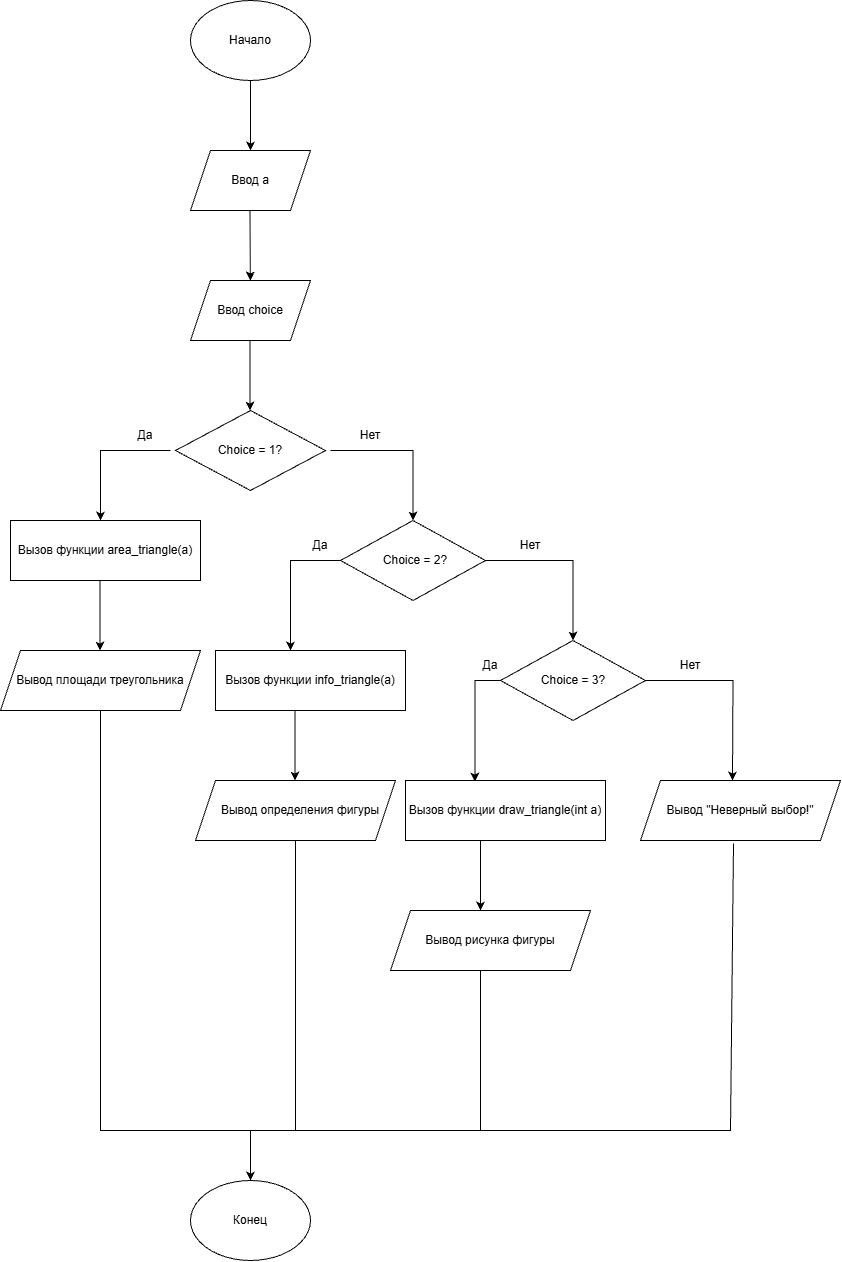

The diagram above was exported from draw.io. Its source (the exported page's mxGraphModel, read from the mxfile embedded in the PNG):
<mxGraphModel dx="925" dy="945" grid="1" gridSize="10" guides="1" tooltips="1" connect="1" arrows="1" fold="1" page="1" pageScale="1" pageWidth="850" pageHeight="1100" math="0" shadow="0">
  <root>
    <mxCell id="0" />
    <mxCell id="1" parent="0" />
    <mxCell id="_gXvUQTpkkzHbGkkQkW_-1" parent="1" style="ellipse;whiteSpace=wrap;html=1;shapeInside=1;" value="" vertex="1">
      <mxGeometry height="80" width="120" x="340" y="10" as="geometry" />
    </mxCell>
    <mxCell id="_gXvUQTpkkzHbGkkQkW_-2" parent="1" style="text;html=1;whiteSpace=wrap;strokeColor=none;fillColor=none;align=center;verticalAlign=middle;rounded=0;autosize=1;resizable=0;" value="Начало" vertex="1">
      <mxGeometry height="30" width="70" x="365" y="35" as="geometry" />
    </mxCell>
    <mxCell id="_gXvUQTpkkzHbGkkQkW_-3" parent="1" style="shape=parallelogram;perimeter=parallelogramPerimeter;whiteSpace=wrap;html=1;shapeInside=1;fixedSize=1;" value="" vertex="1">
      <mxGeometry height="60" width="120" x="340" y="160" as="geometry" />
    </mxCell>
    <mxCell id="_gXvUQTpkkzHbGkkQkW_-4" parent="1" style="text;html=1;whiteSpace=wrap;strokeColor=none;fillColor=none;align=center;verticalAlign=middle;rounded=0;autosize=1;resizable=0;" value="Ввод a" vertex="1">
      <mxGeometry height="30" width="60" x="370" y="175" as="geometry" />
    </mxCell>
    <mxCell id="_gXvUQTpkkzHbGkkQkW_-5" edge="1" parent="1" source="_gXvUQTpkkzHbGkkQkW_-1" style="endArrow=classic;html=1;rounded=0;exitX=0.5;exitY=1;exitDx=0;exitDy=0;" value="">
      <mxGeometry height="50" relative="1" width="50" as="geometry">
        <mxPoint x="425" y="213" as="sourcePoint" />
        <mxPoint x="400" y="160" as="targetPoint" />
      </mxGeometry>
    </mxCell>
    <mxCell id="_gXvUQTpkkzHbGkkQkW_-6" edge="1" parent="1" style="endArrow=classic;html=1;rounded=0;exitX=0.5;exitY=1;exitDx=0;exitDy=0;" target="_gXvUQTpkkzHbGkkQkW_-7" value="">
      <mxGeometry height="50" relative="1" width="50" as="geometry">
        <mxPoint x="399.5" y="220" as="sourcePoint" />
        <mxPoint x="399.5" y="290" as="targetPoint" />
      </mxGeometry>
    </mxCell>
    <mxCell id="_gXvUQTpkkzHbGkkQkW_-7" parent="1" style="shape=parallelogram;perimeter=parallelogramPerimeter;whiteSpace=wrap;html=1;shapeInside=1;fixedSize=1;" value="" vertex="1">
      <mxGeometry height="60" width="120" x="340" y="290" as="geometry" />
    </mxCell>
    <mxCell id="_gXvUQTpkkzHbGkkQkW_-8" parent="1" style="text;html=1;whiteSpace=wrap;strokeColor=none;fillColor=none;align=center;verticalAlign=middle;rounded=0;autosize=1;resizable=0;" value="Ввод choice" vertex="1">
      <mxGeometry height="30" width="90" x="355" y="305" as="geometry" />
    </mxCell>
    <mxCell id="_gXvUQTpkkzHbGkkQkW_-9" edge="1" parent="1" style="endArrow=classic;html=1;rounded=0;exitX=0.5;exitY=1;exitDx=0;exitDy=0;" value="">
      <mxGeometry height="50" relative="1" width="50" as="geometry">
        <mxPoint x="399.5" y="350" as="sourcePoint" />
        <mxPoint x="399.5" y="420" as="targetPoint" />
      </mxGeometry>
    </mxCell>
    <mxCell id="_gXvUQTpkkzHbGkkQkW_-10" parent="1" style="rhombus;whiteSpace=wrap;html=1;shapeInside=1;" value="" vertex="1">
      <mxGeometry height="80" width="150" x="325" y="420" as="geometry" />
    </mxCell>
    <mxCell id="_gXvUQTpkkzHbGkkQkW_-11" parent="1" style="text;html=1;whiteSpace=wrap;strokeColor=none;fillColor=none;align=center;verticalAlign=middle;rounded=0;autosize=1;resizable=0;" value="Choice = 1?" vertex="1">
      <mxGeometry height="30" width="90" x="355" y="445" as="geometry" />
    </mxCell>
    <mxCell id="_gXvUQTpkkzHbGkkQkW_-12" edge="1" parent="1" style="endArrow=classic;html=1;rounded=0;" value="">
      <mxGeometry height="50" relative="1" width="50" as="geometry">
        <Array as="points">
          <mxPoint x="250" y="460" />
        </Array>
        <mxPoint x="320" y="460" as="sourcePoint" />
        <mxPoint x="250" y="530" as="targetPoint" />
      </mxGeometry>
    </mxCell>
    <mxCell id="_gXvUQTpkkzHbGkkQkW_-13" parent="1" style="text;html=1;whiteSpace=wrap;strokeColor=none;fillColor=none;align=center;verticalAlign=middle;rounded=0;autosize=1;resizable=0;" value="Да" vertex="1">
      <mxGeometry height="30" width="40" x="275" y="430" as="geometry" />
    </mxCell>
    <mxCell id="_gXvUQTpkkzHbGkkQkW_-14" parent="1" style="rounded=0;whiteSpace=wrap;html=1;" value="" vertex="1">
      <mxGeometry height="60" width="190" x="160" y="530" as="geometry" />
    </mxCell>
    <mxCell id="_gXvUQTpkkzHbGkkQkW_-15" parent="1" style="text;html=1;whiteSpace=wrap;strokeColor=none;fillColor=none;align=center;verticalAlign=middle;rounded=0;autosize=1;resizable=0;" value="Вызов функции area_triangle(a)" vertex="1">
      <mxGeometry height="30" width="200" x="155" y="545" as="geometry" />
    </mxCell>
    <mxCell id="_gXvUQTpkkzHbGkkQkW_-16" parent="1" style="shape=parallelogram;perimeter=parallelogramPerimeter;whiteSpace=wrap;html=1;shapeInside=1;fixedSize=1;" value="" vertex="1">
      <mxGeometry height="60" width="200" x="150" y="660" as="geometry" />
    </mxCell>
    <mxCell id="_gXvUQTpkkzHbGkkQkW_-17" edge="1" parent="1" style="endArrow=classic;html=1;rounded=0;exitX=0.5;exitY=1;exitDx=0;exitDy=0;" value="">
      <mxGeometry height="50" relative="1" width="50" as="geometry">
        <mxPoint x="249.5" y="590" as="sourcePoint" />
        <mxPoint x="249.5" y="660" as="targetPoint" />
      </mxGeometry>
    </mxCell>
    <mxCell id="_gXvUQTpkkzHbGkkQkW_-18" parent="1" style="text;html=1;whiteSpace=wrap;strokeColor=none;fillColor=none;align=center;verticalAlign=middle;rounded=0;autosize=1;resizable=0;" value="Вывод площади треугольника" vertex="1">
      <mxGeometry height="30" width="190" x="155" y="675" as="geometry" />
    </mxCell>
    <mxCell id="_gXvUQTpkkzHbGkkQkW_-20" edge="1" parent="1" style="endArrow=classic;html=1;rounded=0;entryX=0.5;entryY=0;entryDx=0;entryDy=0;" target="_gXvUQTpkkzHbGkkQkW_-21" value="">
      <mxGeometry height="50" relative="1" width="50" x="-0.1082" as="geometry">
        <Array as="points">
          <mxPoint x="562.5" y="460" />
        </Array>
        <mxPoint x="480" y="460" as="sourcePoint" />
        <mxPoint x="580" y="490" as="targetPoint" />
      </mxGeometry>
    </mxCell>
    <mxCell id="_gXvUQTpkkzHbGkkQkW_-21" parent="1" style="rhombus;whiteSpace=wrap;html=1;shapeInside=1;" value="" vertex="1">
      <mxGeometry height="80" width="145" x="490" y="530" as="geometry" />
    </mxCell>
    <mxCell id="_gXvUQTpkkzHbGkkQkW_-22" parent="1" style="text;html=1;whiteSpace=wrap;strokeColor=none;fillColor=none;align=center;verticalAlign=middle;rounded=0;autosize=1;resizable=0;" value="Choice = 2?" vertex="1">
      <mxGeometry height="30" width="90" x="520" y="555" as="geometry" />
    </mxCell>
    <mxCell id="_gXvUQTpkkzHbGkkQkW_-23" edge="1" parent="1" style="endArrow=classic;html=1;rounded=0;" value="">
      <mxGeometry height="50" relative="1" width="50" as="geometry">
        <Array as="points">
          <mxPoint x="440" y="570" />
        </Array>
        <mxPoint x="490" y="570" as="sourcePoint" />
        <mxPoint x="440" y="660" as="targetPoint" />
      </mxGeometry>
    </mxCell>
    <mxCell id="_gXvUQTpkkzHbGkkQkW_-24" parent="1" style="rounded=0;whiteSpace=wrap;html=1;" value="" vertex="1">
      <mxGeometry height="60" width="190" x="365" y="660" as="geometry" />
    </mxCell>
    <mxCell id="_gXvUQTpkkzHbGkkQkW_-25" parent="1" style="text;html=1;whiteSpace=wrap;strokeColor=none;fillColor=none;align=center;verticalAlign=middle;rounded=0;autosize=1;resizable=0;" value="Вызов функции info_triangle(a)" vertex="1">
      <mxGeometry height="30" width="190" x="365" y="675" as="geometry" />
    </mxCell>
    <mxCell id="_gXvUQTpkkzHbGkkQkW_-26" parent="1" style="shape=parallelogram;perimeter=parallelogramPerimeter;whiteSpace=wrap;html=1;shapeInside=1;fixedSize=1;" value="" vertex="1">
      <mxGeometry height="60" width="200" x="345" y="790" as="geometry" />
    </mxCell>
    <mxCell id="_gXvUQTpkkzHbGkkQkW_-27" edge="1" parent="1" style="endArrow=classic;html=1;rounded=0;exitX=0.5;exitY=1;exitDx=0;exitDy=0;" value="">
      <mxGeometry height="50" relative="1" width="50" as="geometry">
        <mxPoint x="444.5" y="720" as="sourcePoint" />
        <mxPoint x="444.5" y="790" as="targetPoint" />
      </mxGeometry>
    </mxCell>
    <mxCell id="_gXvUQTpkkzHbGkkQkW_-28" parent="1" style="text;html=1;whiteSpace=wrap;strokeColor=none;fillColor=none;align=center;verticalAlign=middle;rounded=0;autosize=1;resizable=0;" value="Вывод определения фигуры" vertex="1">
      <mxGeometry height="30" width="180" x="360" y="805" as="geometry" />
    </mxCell>
    <mxCell id="_gXvUQTpkkzHbGkkQkW_-29" edge="1" parent="1" style="endArrow=classic;html=1;rounded=0;entryX=0.5;entryY=0;entryDx=0;entryDy=0;" target="_gXvUQTpkkzHbGkkQkW_-33" value="">
      <mxGeometry height="50" relative="1" width="50" x="-0.1365" as="geometry">
        <Array as="points">
          <mxPoint x="722.5" y="570" />
        </Array>
        <mxPoint x="635" y="570" as="sourcePoint" />
        <mxPoint x="718" y="640" as="targetPoint" />
      </mxGeometry>
    </mxCell>
    <mxCell id="_gXvUQTpkkzHbGkkQkW_-30" parent="1" style="text;html=1;whiteSpace=wrap;strokeColor=none;fillColor=none;align=center;verticalAlign=middle;rounded=0;autosize=1;resizable=0;" value="Да" vertex="1">
      <mxGeometry height="30" width="40" x="450" y="540" as="geometry" />
    </mxCell>
    <mxCell id="_gXvUQTpkkzHbGkkQkW_-31" parent="1" style="text;html=1;whiteSpace=wrap;strokeColor=none;fillColor=none;align=center;verticalAlign=middle;rounded=0;autosize=1;resizable=0;" value="Нет" vertex="1">
      <mxGeometry height="30" width="40" x="500" y="430" as="geometry" />
    </mxCell>
    <mxCell id="_gXvUQTpkkzHbGkkQkW_-32" parent="1" style="text;html=1;whiteSpace=wrap;strokeColor=none;fillColor=none;align=center;verticalAlign=middle;rounded=0;autosize=1;resizable=0;" value="Нет" vertex="1">
      <mxGeometry height="30" width="40" x="660" y="540" as="geometry" />
    </mxCell>
    <mxCell id="_gXvUQTpkkzHbGkkQkW_-33" parent="1" style="rhombus;whiteSpace=wrap;html=1;shapeInside=1;" value="" vertex="1">
      <mxGeometry height="80" width="145" x="650" y="650" as="geometry" />
    </mxCell>
    <mxCell id="_gXvUQTpkkzHbGkkQkW_-34" parent="1" style="text;html=1;whiteSpace=wrap;strokeColor=none;fillColor=none;align=center;verticalAlign=middle;rounded=0;autosize=1;resizable=0;" value="Choice = 3?" vertex="1">
      <mxGeometry height="30" width="90" x="677.5" y="675" as="geometry" />
    </mxCell>
    <mxCell id="_gXvUQTpkkzHbGkkQkW_-35" edge="1" parent="1" style="endArrow=classic;html=1;rounded=0;entryX=0.347;entryY=0.017;entryDx=0;entryDy=0;entryPerimeter=0;" target="_gXvUQTpkkzHbGkkQkW_-36" value="">
      <mxGeometry height="50" relative="1" width="50" as="geometry">
        <Array as="points">
          <mxPoint x="624.4" y="690" />
        </Array>
        <mxPoint x="650" y="690" as="sourcePoint" />
        <mxPoint x="600" y="780" as="targetPoint" />
      </mxGeometry>
    </mxCell>
    <mxCell id="_gXvUQTpkkzHbGkkQkW_-36" parent="1" style="rounded=0;whiteSpace=wrap;html=1;" value="" vertex="1">
      <mxGeometry height="60" width="200" x="555" y="790" as="geometry" />
    </mxCell>
    <mxCell id="_gXvUQTpkkzHbGkkQkW_-37" parent="1" style="text;html=1;whiteSpace=wrap;strokeColor=none;fillColor=none;align=center;verticalAlign=middle;rounded=0;autosize=1;resizable=0;" value="Вызов функции draw_triangle(int a)" vertex="1">
      <mxGeometry height="30" width="220" x="545" y="805" as="geometry" />
    </mxCell>
    <mxCell id="_gXvUQTpkkzHbGkkQkW_-38" edge="1" parent="1" style="endArrow=classic;html=1;rounded=0;exitX=0.5;exitY=1;exitDx=0;exitDy=0;" value="">
      <mxGeometry height="50" relative="1" width="50" as="geometry">
        <mxPoint x="630" y="850" as="sourcePoint" />
        <mxPoint x="630" y="920" as="targetPoint" />
      </mxGeometry>
    </mxCell>
    <mxCell id="_gXvUQTpkkzHbGkkQkW_-39" parent="1" style="shape=parallelogram;perimeter=parallelogramPerimeter;whiteSpace=wrap;html=1;shapeInside=1;fixedSize=1;" value="" vertex="1">
      <mxGeometry height="60" width="200" x="540" y="920" as="geometry" />
    </mxCell>
    <mxCell id="_gXvUQTpkkzHbGkkQkW_-40" parent="1" style="text;html=1;whiteSpace=wrap;strokeColor=none;fillColor=none;align=center;verticalAlign=middle;rounded=0;autosize=1;resizable=0;" value="Вывод рисунка фигуры" vertex="1">
      <mxGeometry height="30" width="150" x="565" y="935" as="geometry" />
    </mxCell>
    <mxCell id="_gXvUQTpkkzHbGkkQkW_-41" edge="1" parent="1" style="endArrow=classic;html=1;rounded=0;entryX=0.46;entryY=0;entryDx=0;entryDy=0;entryPerimeter=0;" target="_gXvUQTpkkzHbGkkQkW_-45" value="">
      <mxGeometry height="50" relative="1" width="50" x="-0.232" as="geometry">
        <Array as="points">
          <mxPoint x="882.5" y="690" />
        </Array>
        <mxPoint x="795" y="690" as="sourcePoint" />
        <mxPoint x="883" y="770" as="targetPoint" />
      </mxGeometry>
    </mxCell>
    <mxCell id="_gXvUQTpkkzHbGkkQkW_-43" parent="1" style="text;html=1;whiteSpace=wrap;strokeColor=none;fillColor=none;align=center;verticalAlign=middle;rounded=0;autosize=1;resizable=0;" value="Нет" vertex="1">
      <mxGeometry height="30" width="40" x="820" y="660" as="geometry" />
    </mxCell>
    <mxCell id="_gXvUQTpkkzHbGkkQkW_-44" parent="1" style="text;html=1;whiteSpace=wrap;strokeColor=none;fillColor=none;align=center;verticalAlign=middle;rounded=0;autosize=1;resizable=0;" value="Да" vertex="1">
      <mxGeometry height="30" width="40" x="620" y="660" as="geometry" />
    </mxCell>
    <mxCell id="_gXvUQTpkkzHbGkkQkW_-45" parent="1" style="shape=parallelogram;perimeter=parallelogramPerimeter;whiteSpace=wrap;html=1;shapeInside=1;fixedSize=1;" value="" vertex="1">
      <mxGeometry height="60" width="200" x="790" y="790" as="geometry" />
    </mxCell>
    <mxCell id="_gXvUQTpkkzHbGkkQkW_-46" parent="1" style="text;html=1;whiteSpace=wrap;strokeColor=none;fillColor=none;align=center;verticalAlign=middle;rounded=0;autosize=1;resizable=0;" value="Вывод &quot;Неверный выбор!&quot;" vertex="1">
      <mxGeometry height="30" width="170" x="805" y="805" as="geometry" />
    </mxCell>
    <mxCell id="_gXvUQTpkkzHbGkkQkW_-47" parent="1" style="ellipse;whiteSpace=wrap;html=1;shapeInside=1;" value="" vertex="1">
      <mxGeometry height="80" width="120" x="340" y="1190" as="geometry" />
    </mxCell>
    <mxCell id="_gXvUQTpkkzHbGkkQkW_-48" parent="1" style="text;html=1;whiteSpace=wrap;strokeColor=none;fillColor=none;align=center;verticalAlign=middle;rounded=0;autosize=1;resizable=0;" value="Конец" vertex="1">
      <mxGeometry height="30" width="60" x="370" y="1215" as="geometry" />
    </mxCell>
    <mxCell id="_gXvUQTpkkzHbGkkQkW_-49" edge="1" parent="1" style="endArrow=classic;html=1;rounded=0;entryX=0.5;entryY=0;entryDx=0;entryDy=0;" target="_gXvUQTpkkzHbGkkQkW_-47" value="">
      <mxGeometry height="50" relative="1" width="50" x="0.1613" as="geometry">
        <Array as="points">
          <mxPoint x="250" y="1140" />
          <mxPoint x="400" y="1140" />
        </Array>
        <mxPoint x="250" y="720" as="sourcePoint" />
        <mxPoint x="440" y="840" as="targetPoint" />
      </mxGeometry>
    </mxCell>
    <mxCell id="_gXvUQTpkkzHbGkkQkW_-50" edge="1" parent="1" style="endArrow=none;html=1;rounded=0;entryX=0.465;entryY=1.05;entryDx=0;entryDy=0;entryPerimeter=0;" target="_gXvUQTpkkzHbGkkQkW_-45" value="">
      <mxGeometry height="50" relative="1" width="50" as="geometry">
        <Array as="points">
          <mxPoint x="880" y="1140" />
        </Array>
        <mxPoint x="400" y="1140" as="sourcePoint" />
        <mxPoint x="620" y="960" as="targetPoint" />
      </mxGeometry>
    </mxCell>
    <mxCell id="_gXvUQTpkkzHbGkkQkW_-51" edge="1" parent="1" style="endArrow=none;html=1;rounded=0;entryX=0.5;entryY=1;entryDx=0;entryDy=0;" target="_gXvUQTpkkzHbGkkQkW_-26" value="">
      <mxGeometry height="50" relative="1" width="50" as="geometry">
        <Array as="points" />
        <mxPoint x="445" y="1140" as="sourcePoint" />
        <mxPoint x="620" y="960" as="targetPoint" />
      </mxGeometry>
    </mxCell>
    <mxCell id="_gXvUQTpkkzHbGkkQkW_-52" edge="1" parent="1" style="endArrow=none;html=1;rounded=0;entryX=0.5;entryY=1;entryDx=0;entryDy=0;" value="">
      <mxGeometry height="50" relative="1" width="50" as="geometry">
        <Array as="points" />
        <mxPoint x="630" y="1140" as="sourcePoint" />
        <mxPoint x="630" y="980" as="targetPoint" />
      </mxGeometry>
    </mxCell>
  </root>
</mxGraphModel>